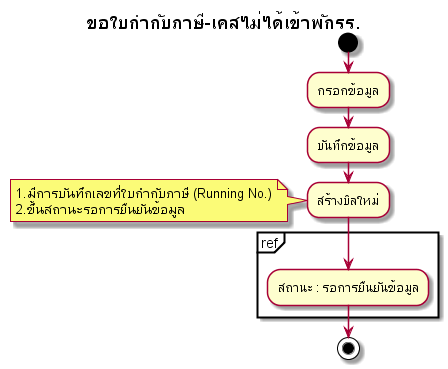

The diagram above was rendered by PlantUML. Its source (embedded in the PNG):
@startuml
start

title ขอใบกำกับภาษี-เคสไม่ได้เข้าพักรร.

:กรอกข้อมูล;
:บันทึกข้อมูล;

:สร้างบิลใหม่;
 note left
 1.มีการบันทึกเลขที่ใบกำกับภาษี (Running No.)
 2.ขึ้นสถานะรอการยืนยันข้อมูล
 endnote

partition ref {
:สถานะ : รอการยืนยันข้อมูล;
}

stop
@enduml